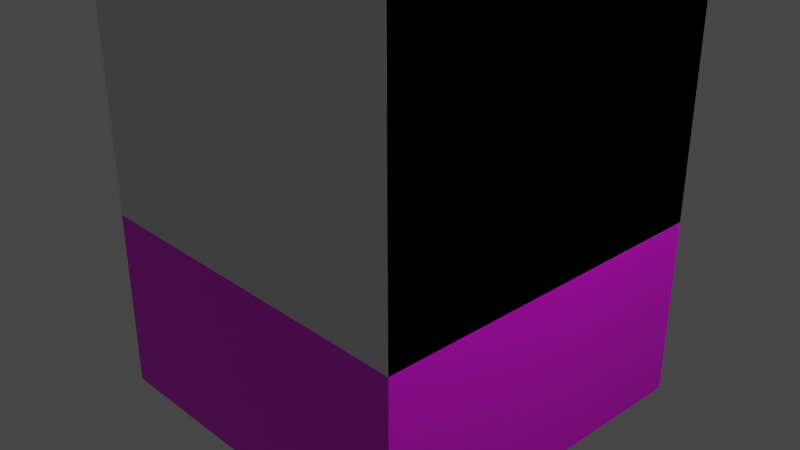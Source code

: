 # Source: SmallPoint.blend  (saved by Blender 3.4.6; exported with 4.5.12 LTS)
import bpy
from mathutils import Matrix  # noqa: F401  (used for matrix-valued properties, if any)

bpy.ops.wm.read_factory_settings(use_empty=True)
scene = bpy.context.scene
scene.name = 'Scene'

# ---- collections
col_collection = bpy.data.collections.new('Collection'); scene.collection.children.link(col_collection)

# ---- images (referenced by path relative to the original .blend; pixels are not part of the script)
import os
ASSET_DIR = os.environ.get("B2B_ASSET_DIR", "")  # directory of the original .blend (textures are referenced by path, not embedded)
HERE = os.path.dirname(os.path.abspath(__file__))  # packed textures are extracted next to this script under _unpacked/

def load_image(name, relpath, width, height, colorspace="sRGB"):
    """Load a texture the original file referenced (path relative to the .blend, or extracted next to this script)."""
    p = next((c for c in (os.path.join(HERE, relpath), os.path.join(ASSET_DIR, relpath)) if relpath and os.path.exists(c)), "")
    if p:
        img = bpy.data.images.load(p, check_existing=True)
        img.name = name
    else:  # same state as the original file: an image datablock whose file is absent (Cycles renders it pink)
        img = bpy.data.images.new(name, width, height)
        img.source = "FILE"
        img.filepath = "//" + (relpath or name)
    img.colorspace_settings.name = colorspace
    return img
img_texture_png_001 = load_image('Texture.png.001', 'Texture.png', 1024, 1024, 'sRGB')

# ---- materials (node trees are filled in below, after node groups)
mat_material = bpy.data.materials.new('Material')
mat_material.use_transparent_shadow = False

# ---- material node trees
mat_material.use_nodes = True; mat_material.node_tree.nodes.clear()
_N = mat_material.node_tree.nodes; _L = mat_material.node_tree.links
n0 = _N.new('ShaderNodeBsdfPrincipled'); n0.name = 'プリンシプルBSDF'; n0.location = (10, 300)
n0.distribution = 'GGX'
n0.subsurface_method = 'RANDOM_WALK_SKIN'
n0.inputs[3].default_value = 1.45
n0.inputs[27].default_value = (0.0, 0.0, 0.0, 1.0)
n0.inputs[28].default_value = 1.0
n1 = _N.new('ShaderNodeOutputMaterial'); n1.name = 'マテリアル出力'; n1.location = (300, 300)
n2 = _N.new('ShaderNodeTexImage'); n2.name = '画像テクスチャ'; n2.location = (-280, 280)
n2.image = img_texture_png_001
_L.new(n0.outputs[0], n1.inputs[0])
_L.new(n2.outputs[0], n0.inputs[0])
n1.is_active_output = True

# ---- world
world_world = bpy.data.worlds.new('World'); scene.world = world_world
world_world.use_nodes = True; world_world.node_tree.nodes.clear()
_N = world_world.node_tree.nodes; _L = world_world.node_tree.links
n0 = _N.new('ShaderNodeOutputWorld'); n0.name = 'World Output'; n0.location = (300, 300)
n1 = _N.new('ShaderNodeBackground'); n1.name = 'Background'; n1.location = (10, 300)
n1.inputs[0].default_value = (0.05088, 0.05088, 0.05088, 1.0)
_L.new(n1.outputs[0], n0.inputs[0])
n0.is_active_output = True
world_world.color = (0.05088, 0.05088, 0.05088)
world_world.use_sun_shadow = False
world_world.sun_shadow_jitter_overblur = 0.0

# ---- cameras
cam_camera = bpy.data.cameras.new('Camera')
cam_camera.clip_end = 100.0
cam_camera.ortho_scale = 7.314

# ---- lights
light_light = bpy.data.lights.new('Light', 'POINT')
light_light.transmission_factor = 0.0
light_light.energy = 1000.0
light_light.shadow_soft_size = 0.1
light_light.shadow_maximum_resolution = 0.006
light_light.use_absolute_resolution = True

# ---- meshes
me_001 = bpy.data.meshes.new('立方体.001')
me_001.from_pydata([(-2.0, -2.0, -2.0), (-2.0, -2.0, 0.0), (-2.0, 2.0, -2.0), (-2.0, 2.0, 0.0), (2.0, -2.0, -2.0), (2.0, -2.0, 0.0), (2.0, 2.0, -2.0), (2.0, 2.0, 0.0)], [], [(0, 1, 3, 2), (2, 3, 7, 6), (6, 7, 5, 4), (4, 5, 1, 0), (7, 3, 1, 5)])
_uv = me_001.uv_layers.new(name='UVマップ')
_uv.uv.foreach_set('vector', [0.9999, 0.7499, 0.7499, 0.7499, 0.7499, 0.2501, 0.9999, 0.25, 0.7499, 0.0001, 0.7499, 0.2501, 0.25, 0.2501, 0.25, 0.0001, 0.0001, 0.2501, 0.25, 0.2501, 0.25, 0.7499, 0.0001, 0.75, 0.25, 0.9999, 0.25, 0.7499, 0.7499, 0.7499, 0.7499, 0.9999, 0.25, 0.2501, 0.7499, 0.2501, 0.7499, 0.7499, 0.25, 0.7499])
me_001.materials.append(mat_material)
me_001.update()
me_002 = bpy.data.meshes.new('立方体.002')
me_002.from_pydata([(-2.0, -2.0, 0.0), (-2.0, 2.0, 0.0), (2.0, -2.0, 0.0), (2.0, 2.0, 0.0)], [], [(1, 0, 2, 3)])
_uv = me_002.uv_layers.new(name='UVマップ')
_uv.uv.foreach_set('vector', [0.125, 0.5, 0.125, 0.75, 0.375, 0.75, 0.375, 0.5])
me_002.update()
me_003 = bpy.data.meshes.new('立方体.003')
me_003.from_pydata([(-2.0, -2.0, 0.0), (-2.0, -2.0, 4.0), (-2.0, 2.0, 0.0), (-2.0, 2.0, 4.0), (2.0, -2.0, 0.0), (2.0, -2.0, 4.0), (2.0, 2.0, 0.0), (2.0, 2.0, 4.0)], [], [(0, 2, 3, 1), (2, 6, 7, 3), (6, 4, 5, 7), (2, 0, 4, 6)])
_uv = me_003.uv_layers.new(name='UVマップ')
_uv.uv.foreach_set('vector', [0.375, 0.0, 0.375, 0.25, 0.625, 0.25, 0.625, 0.0, 0.375, 0.25, 0.375, 0.5, 0.625, 0.5, 0.625, 0.25, 0.375, 0.5, 0.375, 0.75, 0.625, 0.75, 0.625, 0.5, 0.125, 0.5, 0.125, 0.75, 0.375, 0.75, 0.375, 0.5])
me_003.update()
me_004 = bpy.data.meshes.new('立方体.004')
me_004.from_pydata([(-2.0, -2.0, 0.0), (-2.0, 2.0, 0.0), (-2.0, 2.0, 4.0), (2.0, -2.0, 0.0), (2.0, -2.0, 4.0), (2.0, 2.0, 0.0), (2.0, 2.0, 4.0)], [], [(1, 5, 6, 2), (5, 3, 4, 6), (1, 0, 3, 5)])
_uv = me_004.uv_layers.new(name='UVマップ')
_uv.uv.foreach_set('vector', [0.375, 0.25, 0.375, 0.5, 0.625, 0.5, 0.625, 0.25, 0.375, 0.5, 0.375, 0.75, 0.625, 0.75, 0.625, 0.5, 0.125, 0.5, 0.125, 0.75, 0.375, 0.75, 0.375, 0.5])
me_004.update()
me_005 = bpy.data.meshes.new('立方体.005')
me_005.from_pydata([(-2.0, -2.0, 0.0), (-2.0, 2.0, 0.0), (-2.0, 2.0, 4.0), (2.0, -2.0, 0.0), (2.0, 2.0, 0.0), (2.0, 2.0, 4.0)], [], [(1, 4, 5, 2), (1, 0, 3, 4)])
_uv = me_005.uv_layers.new(name='UVマップ')
_uv.uv.foreach_set('vector', [0.375, 0.25, 0.375, 0.5, 0.625, 0.5, 0.625, 0.25, 0.125, 0.5, 0.125, 0.75, 0.375, 0.75, 0.375, 0.5])
me_005.update()
me_006 = bpy.data.meshes.new('立方体.006')
me_006.from_pydata([(-2.0, -2.0, 0.0), (-2.0, -2.0, 4.0), (-2.0, 2.0, 0.0), (-2.0, 2.0, 4.0), (2.0, -2.0, 0.0), (2.0, -2.0, 4.0), (2.0, 2.0, 0.0), (2.0, 2.0, 4.0)], [], [(0, 2, 3, 1), (6, 4, 5, 7), (2, 0, 4, 6)])
_uv = me_006.uv_layers.new(name='UVマップ')
_uv.uv.foreach_set('vector', [0.375, 0.0, 0.375, 0.25, 0.625, 0.25, 0.625, 0.0, 0.375, 0.5, 0.375, 0.75, 0.625, 0.75, 0.625, 0.5, 0.125, 0.5, 0.125, 0.75, 0.375, 0.75, 0.375, 0.5])
me_006.update()

# ---- objects
ob_light = bpy.data.objects.new('Light', light_light)
ob_camera = bpy.data.objects.new('Camera', cam_camera)
ob_model = bpy.data.objects.new('Model', me_001)
ob_collider = bpy.data.objects.new('Collider', me_002)
ob_collider_001 = bpy.data.objects.new('Collider.001', me_003)
ob_collider_002 = bpy.data.objects.new('Collider.002', me_004)
ob_collider_004 = bpy.data.objects.new('Collider.004', me_005)
ob_collider_003 = bpy.data.objects.new('Collider.003', me_006)

# ---- transforms, parenting, visibility, modifiers, constraints
ob_light.location = (4.076, 1.005, 5.904)
ob_light.rotation_euler = (0.6503, 0.05522, 1.866)
ob_light.lock_rotations_4d = False
ob_light.empty_display_type = 'ARROWS'
ob_light.color = (0.0, 0.0, 0.0, 0.0)
ob_light.lineart.crease_threshold = 0.0
ob_camera.location = (7.359, -6.926, 4.958)
ob_camera.rotation_euler = (1.109, 0.0, 0.8149)
ob_camera.lock_rotations_4d = False
ob_camera.empty_display_type = 'ARROWS'
ob_camera.color = (0.0, 0.0, 0.0, 0.0)
ob_camera.display_type = 'WIRE'
ob_camera.lineart.crease_threshold = 0.0
ob_model.location = (0.0, 0.0, 0.0)
ob_collider.location = (0.0, 0.0, 0.0)
ob_collider_001.location = (0.0, 0.0, 0.0)
ob_collider_002.location = (0.0, 0.0, 0.0)
ob_collider_004.location = (0.0, 0.0, 0.0)
ob_collider_003.location = (0.0, 0.0, 0.0)
ob_collider_003.rotation_euler = (0.0, 0.0, -1.571)

# ---- collection membership
col_collection.objects.link(ob_light)
col_collection.objects.link(ob_camera)
col_collection.objects.link(ob_model)
col_collection.objects.link(ob_collider)
col_collection.objects.link(ob_collider_001)
col_collection.objects.link(ob_collider_002)
col_collection.objects.link(ob_collider_004)
col_collection.objects.link(ob_collider_003)

# ---- scene / render settings (as saved in the file)
scene.camera = ob_camera
scene.frame_start = 1; scene.frame_end = 250; scene.frame_set(1)
scene.render.engine = 'BLENDER_EEVEE_NEXT'
scene.cycles.sampling_pattern = 'TABULATED_SOBOL'
scene.cycles.use_light_tree = False
scene.view_settings.view_transform = 'Filmic'
bpy.context.view_layer.update()
